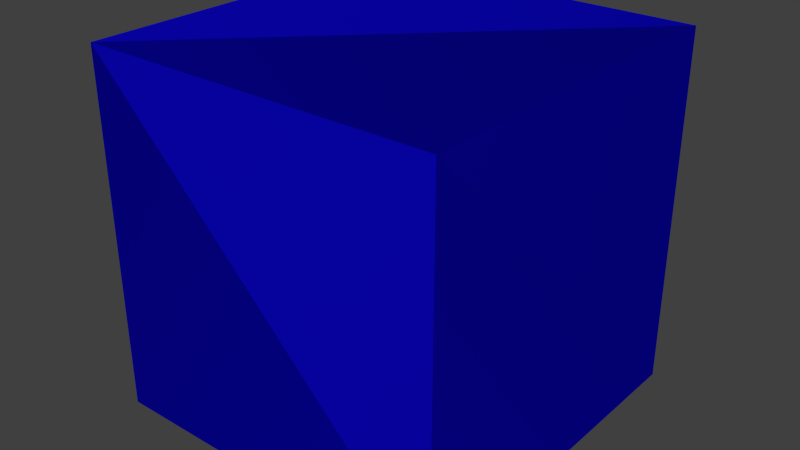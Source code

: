 # Source: fs-geschenk-blau.blend  (saved by Blender 2.76.0; exported with 4.5.12 LTS)
import bpy
from mathutils import Matrix  # noqa: F401  (used for matrix-valued properties, if any)

bpy.ops.wm.read_factory_settings(use_empty=True)
scene = bpy.context.scene
scene.name = 'Scene'

# ---- collections
col_collection_1 = bpy.data.collections.new('Collection 1'); scene.collection.children.link(col_collection_1)
col_schleife_silber2 = bpy.data.collections.new('schleife-silber2')  # instanced only; not linked into the scene

# ---- materials (node trees are filled in below, after node groups)
mat_material_001 = bpy.data.materials.new('Material.001')
mat_material_001.alpha_threshold = 0.0
mat_material_001.roughness = 0.5

# ---- material node trees
mat_material_001.use_nodes = True; mat_material_001.node_tree.nodes.clear()
_N = mat_material_001.node_tree.nodes; _L = mat_material_001.node_tree.links
n0 = _N.new('ShaderNodeOutputMaterial'); n0.name = 'Material Output'; n0.location = (300, 300)
n1 = _N.new('ShaderNodeBsdfHair'); n1.name = 'Hair BSDF'; n1.location = (100, 300)
n1.inputs[0].default_value = (0.004414, 0.001538, 0.8, 1.0)
n1.inputs[1].default_value = 0.3491
n1.inputs[2].default_value = 0.5
_L.new(n1.outputs[0], n0.inputs[0])
n0.is_active_output = True

# ---- world
world_world = bpy.data.worlds.new('World'); scene.world = world_world
world_world.color = (0.05088, 0.05088, 0.05088)
world_world.use_sun_shadow = False
world_world.sun_shadow_jitter_overblur = 0.0
world_world.cycles.sampling_method = 'MANUAL'
world_world.cycles.sample_map_resolution = 256

# ---- meshes
me_cube = bpy.data.meshes.new('Cube')
me_cube.from_pydata([(1.0, 1.0, -1.0), (1.0, -1.0, -1.0), (-1.0, -1.0, -1.0), (-1.0, 1.0, -1.0), (1.0, 1.0, 1.0), (1.0, -1.0, 1.0), (-1.0, -1.0, 1.0), (-1.0, 1.0, 1.0)], [], [(0, 1, 2, 3), (4, 7, 6, 5), (0, 4, 5, 1), (1, 5, 6, 2), (2, 6, 7, 3), (4, 0, 3, 7)])
me_cube.materials.append(mat_material_001)
me_cube.use_remesh_preserve_volume = False
me_cube.use_remesh_preserve_attributes = False
me_cube.use_mirror_vertex_groups = False
me_cube.update()

# ---- objects
ob_schleife_silber2 = bpy.data.objects.new('schleife-silber2', None)
ob_cube = bpy.data.objects.new('Cube', me_cube)

# ---- transforms, parenting, visibility, modifiers, constraints
ob_schleife_silber2.location = (-0.01104, -0.1199, 1.959)
ob_schleife_silber2.scale = (0.3, 0.3, 0.3)
ob_schleife_silber2.empty_image_offset = (0.0, 0.0)
ob_schleife_silber2.show_instancer_for_render = False
ob_schleife_silber2.instance_type = 'COLLECTION'
ob_schleife_silber2.lineart.crease_threshold = 0.0
ob_cube.location = (0.0, 0.0, 1.009)
ob_cube.lock_rotations_4d = False
ob_cube.empty_display_type = 'ARROWS'
ob_cube.lineart.crease_threshold = 0.0
ob_schleife_silber2.instance_collection = col_schleife_silber2

# ---- collection membership
col_collection_1.objects.link(ob_schleife_silber2)
col_collection_1.objects.link(ob_cube)

# ---- scene / render settings (as saved in the file)
scene.frame_start = 1; scene.frame_end = 250; scene.frame_set(1)
scene.render.engine = 'CYCLES'
scene.render.resolution_percentage = 50
scene.render.dither_intensity = 0.0
scene.cycles.use_denoising = False
scene.cycles.samples = 10
scene.cycles.sampling_pattern = 'TABULATED_SOBOL'
scene.cycles.light_sampling_threshold = 0.0
scene.cycles.use_adaptive_sampling = False
scene.cycles.use_light_tree = False
scene.cycles.blur_glossy = 0.0
scene.cycles.pixel_filter_type = 'GAUSSIAN'
scene.cycles.sample_clamp_indirect = 0.0
scene.view_settings.view_transform = 'Standard'
bpy.context.view_layer.update()

# ---- added for rendering (the .blend has no active camera and no usable light): camera, sun
cam_auto = bpy.data.cameras.new('AutoCamera')
cam_auto.lens = 50.0
cam_auto.sensor_width = 36.0
cam_auto.clip_end = 1000.0
ob_auto_camera = bpy.data.objects.new('AutoCamera', cam_auto)
scene.collection.objects.link(ob_auto_camera)
ob_auto_camera.location = (3.20507, -3.84609, 3.57286)
ob_auto_camera.rotation_euler = (1.09748, -7.21219e-08, 0.694738)
scene.camera = ob_auto_camera
light_auto_sun = bpy.data.lights.new('AutoSun', 'SUN')
light_auto_sun.energy = 3.0
light_auto_sun.angle = 0.0523599
ob_auto_sun = bpy.data.objects.new('AutoSun', light_auto_sun)
scene.collection.objects.link(ob_auto_sun)
ob_auto_sun.rotation_euler = (0.872665, 0.174533, 0.523599)
bpy.context.view_layer.update()
